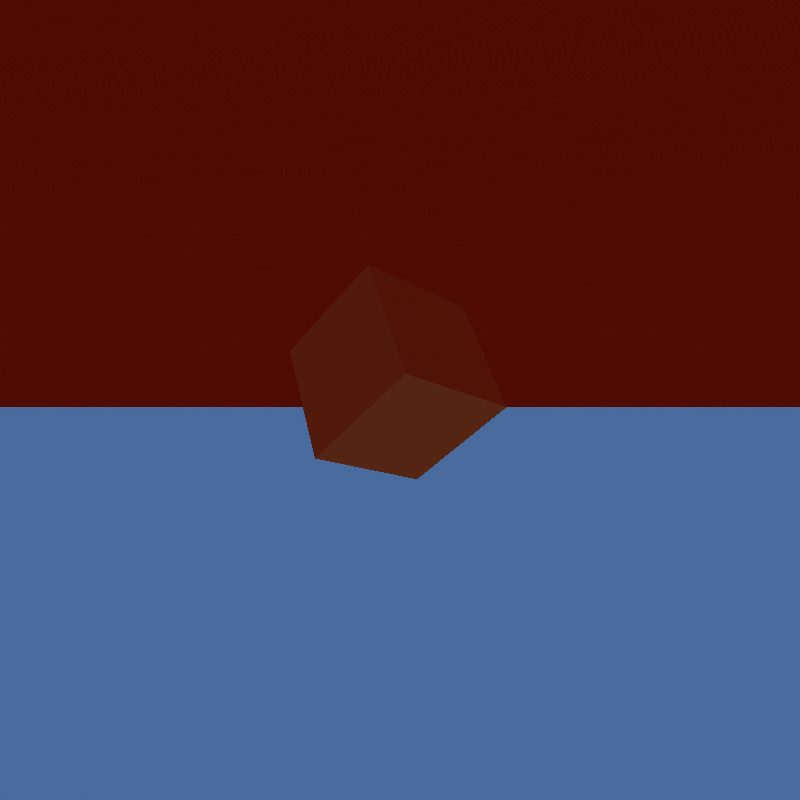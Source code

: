 # Source: desert_surrealism.blend  (saved by Blender 4.3.32; exported with 4.5.12 LTS)
import bpy
from mathutils import Matrix  # noqa: F401  (used for matrix-valued properties, if any)

bpy.ops.wm.read_factory_settings(use_empty=True)
scene = bpy.context.scene
scene.name = 'Scene'

# ---- collections
col_collection = bpy.data.collections.new('Collection'); scene.collection.children.link(col_collection)

# ---- images (referenced by path relative to the original .blend; pixels are not part of the script)
import os
ASSET_DIR = os.environ.get("B2B_ASSET_DIR", "")  # directory of the original .blend (textures are referenced by path, not embedded)
HERE = os.path.dirname(os.path.abspath(__file__))  # packed textures are extracted next to this script under _unpacked/

def load_image(name, relpath, width, height, colorspace="sRGB"):
    """Load a texture the original file referenced (path relative to the .blend, or extracted next to this script)."""
    p = next((c for c in (os.path.join(HERE, relpath), os.path.join(ASSET_DIR, relpath)) if relpath and os.path.exists(c)), "")
    if p:
        img = bpy.data.images.load(p, check_existing=True)
        img.name = name
    else:  # same state as the original file: an image datablock whose file is absent (Cycles renders it pink)
        img = bpy.data.images.new(name, width, height)
        img.source = "FILE"
        img.filepath = "//" + (relpath or name)
    img.colorspace_settings.name = colorspace
    return img
img_hdr_l_0_png = load_image('HDR_L_0.png', '_unpacked/HDR_L_0.a18cda17.png', 128, 128, 'sRGB')

# ---- materials (node trees are filled in below, after node groups)
mat_sand = bpy.data.materials.new('Sand')
mat_material = bpy.data.materials.new('Material')

# ---- node groups
ng_round = bpy.data.node_groups.new('Round', 'ShaderNodeTree')
_s = ng_round.interface.new_socket(name='Vector', in_out='OUTPUT', socket_type='NodeSocketVector')
_s = ng_round.interface.new_socket(name='Vector', in_out='INPUT', socket_type='NodeSocketVector')
_s.hide_value = True
_s = ng_round.interface.new_socket(name='Scale', in_out='INPUT', socket_type='NodeSocketFloat')
_s.default_value = 1.0
_N = ng_round.nodes; _L = ng_round.links
n0 = _N.new('NodeGroupInput'); n0.name = 'Group Input'; n0.location = (-340, 0)
n1 = _N.new('ShaderNodeSeparateXYZ'); n1.name = 'Separate XYZ'; n1.location = (140, 0)
n2 = _N.new('ShaderNodeMath'); n2.name = 'Math'; n2.location = (300, 0)
n2.operation = 'ROUND'
n3 = _N.new('ShaderNodeMath'); n3.name = 'Math.001'; n3.location = (300, -140)
n3.operation = 'ROUND'
n4 = _N.new('ShaderNodeMath'); n4.name = 'Math.002'; n4.location = (300, -280)
n4.operation = 'ROUND'
n5 = _N.new('ShaderNodeVectorMath'); n5.name = 'Vector Math'; n5.location = (-180, 0)
n5.operation = 'DIVIDE'
n6 = _N.new('ShaderNodeCombineXYZ'); n6.name = 'Combine XYZ'; n6.location = (460, 0)
n7 = _N.new('ShaderNodeVectorMath'); n7.name = 'Vector Math.001'; n7.location = (620, 0)
n7.operation = 'MULTIPLY'
n8 = _N.new('NodeGroupOutput'); n8.name = 'Group Output'; n8.location = (780, 0)
n9 = _N.new('ShaderNodeVectorMath'); n9.name = 'Vector Math.002'; n9.location = (-20, 0)
n9.inputs[1].default_value = (-0.5, -0.5, -0.5)
_L.new(n0.outputs[0], n5.inputs[0])
_L.new(n0.outputs[1], n5.inputs[3])
_L.new(n1.outputs[0], n2.inputs[0])
_L.new(n1.outputs[1], n3.inputs[0])
_L.new(n1.outputs[2], n4.inputs[0])
_L.new(n2.outputs[0], n6.inputs[0])
_L.new(n3.outputs[0], n6.inputs[1])
_L.new(n4.outputs[0], n6.inputs[2])
_L.new(n6.outputs[0], n7.inputs[0])
_L.new(n7.outputs[0], n8.inputs[0])
_L.new(n0.outputs[1], n7.inputs[1])
_L.new(n0.outputs[1], n5.inputs[1])
_L.new(n5.outputs[0], n9.inputs[0])
_L.new(n9.outputs[0], n1.inputs[0])
n8.is_active_output = True
ng_set_height = bpy.data.node_groups.new('Set Height', 'ShaderNodeTree')
_N = ng_set_height.nodes; _L = ng_set_height.links
n0 = _N.new('NodeGroupOutput'); n0.name = 'Group Output'; n0.location = (450, 0)
n1 = _N.new('NodeGroupInput'); n1.name = 'Group Input'; n1.location = (-460, 0)
n2 = _N.new('ShaderNodeTexCoord'); n2.name = 'Texture Coordinate'; n2.location = (-260, 0)
n3 = _N.new('ShaderNodeOutputAOV'); n3.name = 'AOV Output'; n3.location = (260, 0)
n3.aov_name = 'Height'
n4 = _N.new('ShaderNodeVectorTransform'); n4.name = 'Vector Transform'; n4.location = (-100, 0)
n4.vector_type = 'POINT'
n4.convert_from = 'OBJECT'
n4.convert_to = 'WORLD'
n5 = _N.new('ShaderNodeSeparateXYZ'); n5.name = 'Separate XYZ'; n5.location = (80, 0)
_L.new(n5.outputs[2], n3.inputs[1])
_L.new(n2.outputs[3], n4.inputs[0])
_L.new(n4.outputs[0], n5.inputs[0])
n0.is_active_output = True

# ---- material node trees
mat_sand.use_nodes = True; mat_sand.node_tree.nodes.clear()
_N = mat_sand.node_tree.nodes; _L = mat_sand.node_tree.links
n0 = _N.new('ShaderNodeOutputMaterial'); n0.name = 'Material Output'; n0.location = (660, 260)
n1 = _N.new('ShaderNodeTexCoord'); n1.name = 'Texture Coordinate'; n1.location = (-2260, -260)
n2 = _N.new('ShaderNodeTexWave'); n2.name = 'Wave Texture.001'; n2.location = (-1000, -240)
n2.inputs[1].default_value = 0.12
n2.inputs[2].default_value = 2.3
n2.inputs[3].default_value = 1.2
n2.inputs[4].default_value = 1.4
n2.inputs[5].default_value = 0.1549
n2.inputs[6].default_value = 0.8
n3 = _N.new('ShaderNodeMapping'); n3.name = 'Mapping'; n3.location = (-1160, -240)
n3.inputs[2].default_value = (0.0, 0.01745, 1.077)
n4 = _N.new('ShaderNodeMath'); n4.name = 'Math.005'; n4.location = (-640, -40)
n4.operation = 'MULTIPLY'
n4.inputs[1].default_value = 0.6
n5 = _N.new('ShaderNodeBump'); n5.name = 'Bump'; n5.location = (-280, 80)
n5.inputs[0].default_value = 0.374
n5.inputs[1].default_value = 0.8
n5.inputs[2].default_value = 1.0
n6 = _N.new('ShaderNodeTexWave'); n6.name = 'Wave Texture.002'; n6.location = (-1000, -600)
n6.inputs[2].default_value = 3.1
n6.inputs[3].default_value = 1.2
n6.inputs[4].default_value = 1.4
n6.inputs[5].default_value = 0.1549
n6.inputs[6].default_value = 0.8
n7 = _N.new('ShaderNodeMapping'); n7.name = 'Mapping.001'; n7.location = (-1160, -600)
n7.inputs[2].default_value = (0.0, 0.01745, 1.23)
n8 = _N.new('ShaderNodeMath'); n8.name = 'Math.006'; n8.location = (-780, -360)
n8.operation = 'MULTIPLY'
n8.inputs[1].default_value = 0.1
n9 = _N.new('ShaderNodeMath'); n9.name = 'Math.007'; n9.location = (-820, -120)
n10 = _N.new('ShaderNodeBsdfDiffuse'); n10.name = 'Diffuse BSDF'; n10.location = (40, 140)
n10.inputs[0].default_value = (0.9, 0.1943, 0.07601, 1.0)
n10.inputs[1].default_value = 0.8732
n11 = _N.new('ShaderNodeSeparateXYZ'); n11.name = 'Separate XYZ'; n11.location = (-1900, -260)
n12 = _N.new('ShaderNodeCombineXYZ'); n12.name = 'Combine XYZ'; n12.location = (-1720, -260)
n13 = _N.new('ShaderNodeTexCoord'); n13.name = 'Texture Coordinate.001'; n13.location = (-480, -300)
n14 = _N.new('ShaderNodeVectorMath'); n14.name = 'Vector Math'; n14.location = (-320, -300)
n14.operation = 'DISTANCE'
n15 = _N.new('ShaderNodeMath'); n15.name = 'Math.009'; n15.location = (-160, -300)
n15.operation = 'DIVIDE'
n15.inputs[1].default_value = 6.1
n16 = _N.new('ShaderNodeMixShader'); n16.name = 'Mix Shader'; n16.location = (500, 260)
n17 = _N.new('ShaderNodeFloatCurve'); n17.name = 'Float Curve'; n17.location = (0, -300)
_c = n17.mapping.curves[0]
while len(_c.points) > 2: _c.points.remove(_c.points[-1])
_c.points[0].location = (0.0, 0.0); _c.points[0].handle_type = 'AUTO'
_c.points[1].location = (0.6805, 0.0); _c.points[1].handle_type = 'VECTOR'
_p = _c.points.new(0.82158, 0.85795); _p.handle_type = 'AUTO'
_p = _c.points.new(0.94191, 1.0); _p.handle_type = 'VECTOR'
_p = _c.points.new(1.0, 1.0); _p.handle_type = 'AUTO'
n17.mapping.update()
n18 = _N.new('ShaderNodeHoldout'); n18.name = 'Holdout'; n18.location = (260, 240)
n19 = _N.new('ShaderNodeTexImage'); n19.name = 'Image Texture'; n19.location = (0, -640)
n19.image = img_hdr_l_0_png
n19.interpolation = 'Closest'
n20 = _N.new('ShaderNodeTexCoord'); n20.name = 'Texture Coordinate.002'; n20.location = (-320, -640)
n21 = _N.new('ShaderNodeVectorMath'); n21.name = 'Vector Math.003'; n21.location = (-160, -640)
n21.operation = 'SCALE'
n21.inputs[3].default_value = 4.0
n22 = _N.new('ShaderNodeMath'); n22.name = 'Math.010'; n22.location = (280, -300)
n22.operation = 'GREATER_THAN'
n23 = _N.new('ShaderNodeGroup'); n23.name = 'Group'; n23.location = (-2080, -260)
n23.mute = True
n23.node_tree = ng_round
n23.inputs[1].default_value = 0.01562
n24 = _N.new('ShaderNodeGroup'); n24.name = 'Group.001'; n24.location = (558, 12)
n24.node_tree = ng_set_height
_L.new(n3.outputs[0], n2.inputs[0])
_L.new(n9.outputs[0], n4.inputs[0])
_L.new(n4.outputs[0], n5.inputs[3])
_L.new(n7.outputs[0], n6.inputs[0])
_L.new(n6.outputs[0], n8.inputs[0])
_L.new(n2.outputs[0], n9.inputs[0])
_L.new(n8.outputs[0], n9.inputs[1])
_L.new(n23.outputs[0], n11.inputs[0])
_L.new(n11.outputs[0], n12.inputs[0])
_L.new(n11.outputs[1], n12.inputs[1])
_L.new(n12.outputs[0], n3.inputs[0])
_L.new(n5.outputs[0], n10.inputs[2])
_L.new(n13.outputs[3], n14.inputs[0])
_L.new(n14.outputs[1], n15.inputs[0])
_L.new(n15.outputs[0], n17.inputs[1])
_L.new(n10.outputs[0], n16.inputs[1])
_L.new(n18.outputs[0], n16.inputs[2])
_L.new(n12.outputs[0], n7.inputs[0])
_L.new(n21.outputs[0], n19.inputs[0])
_L.new(n20.outputs[5], n21.inputs[0])
_L.new(n17.outputs[0], n22.inputs[0])
_L.new(n19.outputs[0], n22.inputs[1])
_L.new(n22.outputs[0], n16.inputs[0])
_L.new(n1.outputs[3], n23.inputs[0])
_L.new(n10.outputs[0], n0.inputs[0])
n0.is_active_output = True
mat_material.use_nodes = True; mat_material.node_tree.nodes.clear()
_N = mat_material.node_tree.nodes; _L = mat_material.node_tree.links
n0 = _N.new('ShaderNodeBsdfPrincipled'); n0.name = 'Principled BSDF'; n0.location = (10, 300)
n0.inputs[0].default_value = (1.0, 1.0, 1.0, 1.0)
n0.inputs[2].default_value = 0.861
n1 = _N.new('ShaderNodeOutputMaterial'); n1.name = 'Material Output'; n1.location = (300, 300)
n2 = _N.new('ShaderNodeGroup'); n2.name = 'Group'; n2.location = (320, -80)
n2.node_tree = ng_set_height
_L.new(n0.outputs[0], n1.inputs[0])
n1.is_active_output = True

# ---- world
world_world = bpy.data.worlds.new('World'); scene.world = world_world
world_world.use_nodes = True; world_world.node_tree.nodes.clear()
_N = world_world.node_tree.nodes; _L = world_world.node_tree.links
n0 = _N.new('ShaderNodeOutputWorld'); n0.name = 'World Output'; n0.location = (800, 300)
n1 = _N.new('ShaderNodeBackground'); n1.name = 'Background'; n1.location = (420, 180)
n1.inputs[0].default_value = (0.1444, 0.3169, 0.7325, 1.0)
n2 = _N.new('ShaderNodeTexSky'); n2.name = 'Sky Texture'; n2.location = (-460, 300)
n2.sun_elevation = 0.3613
n2.sun_rotation = 1.203
n2.altitude = 50.0
n2.air_density = 2.005
n2.dust_density = 0.4737
n2.ozone_density = 8.703
n3 = _N.new('ShaderNodeHueSaturation'); n3.name = 'Hue/Saturation/Value'; n3.location = (-240, 300)
n3.inputs[0].default_value = 0.45
n3.inputs[1].default_value = 1.3
n4 = _N.new('ShaderNodeTexSky'); n4.name = 'Sky Texture.001'; n4.location = (-240, 100)
n4.sky_type = 'PREETHAM'
n4.sun_elevation = 0.3613
n4.sun_rotation = 1.203
n4.altitude = 50.0
n4.air_density = 2.005
n4.dust_density = 0.4737
n4.ozone_density = 8.703
n5 = _N.new('ShaderNodeMixShader'); n5.name = 'Mix Shader'; n5.location = (620, 300)
n6 = _N.new('ShaderNodeLightPath'); n6.name = 'Light Path'; n6.location = (-40, 300)
n7 = _N.new('ShaderNodeBackground'); n7.name = 'Background.001'; n7.location = (120, 380)
n7.inputs[0].default_value = (1.0, 0.2159, 0.08446, 1.0)
n7.inputs[1].default_value = 0.2
n8 = _N.new('ShaderNodeGroup'); n8.name = 'Group'; n8.location = (480, 20)
n8.node_tree = ng_set_height
_L.new(n2.outputs[0], n3.inputs[4])
_L.new(n6.outputs[0], n5.inputs[0])
_L.new(n1.outputs[0], n5.inputs[2])
_L.new(n7.outputs[0], n5.inputs[1])
_L.new(n5.outputs[0], n0.inputs[0])
n0.is_active_output = True
world_world.color = (0.05088, 0.05088, 0.05088)
world_world.use_sun_shadow = False
world_world.sun_shadow_jitter_overblur = 0.0

# ---- cameras
cam_camera = bpy.data.cameras.new('Camera')
cam_camera.lens = 33.0

# ---- lights
light_sun = bpy.data.lights.new('Sun', 'SUN')
light_sun.color = (1.0, 0.8313, 0.5508)
light_sun.energy = 8.0

# ---- meshes
me_plane = bpy.data.meshes.new('Plane')
me_plane.from_pydata([(-1038.0, -1038.0, 0.0), (1038.0, -1038.0, 0.0), (-1038.0, 1038.0, 0.0), (1038.0, 1038.0, 0.0)], [], [(0, 1, 3, 2)])
me_plane.polygons.foreach_set('use_smooth', [True] * 1)
_uv = me_plane.uv_layers.new(name='UVMap')
_uv.uv.foreach_set('vector', [0.0, 0.0, 1.0, 0.0, 1.0, 1.0, 0.0, 1.0])
me_plane.materials.append(mat_sand)
me_plane.update()
me_cube_001 = bpy.data.meshes.new('Cube.001')
me_cube_001.from_pydata([(-1.0, -1.0, -1.0), (-1.0, -1.0, 1.0), (-1.0, 1.0, -1.0), (-1.0, 1.0, 1.0), (1.0, -1.0, -1.0), (1.0, -1.0, 1.0), (1.0, 1.0, -1.0), (1.0, 1.0, 1.0)], [], [(0, 1, 3, 2), (2, 3, 7, 6), (6, 7, 5, 4), (4, 5, 1, 0), (2, 6, 4, 0), (7, 3, 1, 5)])
_uv = me_cube_001.uv_layers.new(name='UVMap')
_uv.uv.foreach_set('vector', [0.375, 0.0, 0.625, 0.0, 0.625, 0.25, 0.375, 0.25, 0.375, 0.25, 0.625, 0.25, 0.625, 0.5, 0.375, 0.5, 0.375, 0.5, 0.625, 0.5, 0.625, 0.75, 0.375, 0.75, 0.375, 0.75, 0.625, 0.75, 0.625, 1.0, 0.375, 1.0, 0.125, 0.5, 0.375, 0.5, 0.375, 0.75, 0.125, 0.75, 0.625, 0.5, 0.875, 0.5, 0.875, 0.75, 0.625, 0.75])
me_cube_001.materials.append(mat_material)
me_cube_001.update()

# ---- objects
ob_plane = bpy.data.objects.new('Plane', me_plane)
ob_empty = bpy.data.objects.new('Empty', None)
ob_camera = bpy.data.objects.new('Camera', cam_camera)
ob_sun = bpy.data.objects.new('Sun', light_sun)
ob_cube = bpy.data.objects.new('Cube', me_cube_001)

# ---- transforms, parenting, visibility, modifiers, constraints
ob_plane.location = (0.0, 0.0, 0.0)
_m = ob_plane.modifiers.new('Subdivision', 'SUBSURF')
_m.subdivision_type = 'SIMPLE'
_m.levels = 10
_m.render_levels = 10
_m.show_only_control_edges = False
_m = ob_plane.modifiers.new('Displace', 'DISPLACE')
_m.strength = 50.0
_m.direction = 'Z'
_m.texture_coords = 'OBJECT'
_m.texture_coords_object = ob_empty
ob_empty.location = (0.0, 0.0, 0.0)
ob_empty.scale = (1000.0, 1000.0, 1000.0)
ob_camera.location = (-641.7, 751.9, 14.0)
ob_camera.rotation_euler = (1.591, -1.106e-08, -2.498)
ob_camera.scale = (1.0, 1.0, 1.0)
ob_sun.location = (-639.6, 748.1, 15.68)
ob_sun.rotation_euler = (1.008, -0.566, -7.456)
ob_cube.location = (-638.8, 748.1, 14.24)
ob_cube.rotation_euler = (0.2484, 0.5995, -0.05468)
ob_cube.scale = (0.4363, 0.4363, 0.4363)

# ---- collection membership
col_collection.objects.link(ob_plane)
col_collection.objects.link(ob_empty)
col_collection.objects.link(ob_camera)
col_collection.objects.link(ob_sun)
col_collection.objects.link(ob_cube)

# ---- scene / render settings (as saved in the file)
scene.camera = ob_camera
scene.frame_start = 1; scene.frame_end = 250; scene.frame_set(1)
scene.render.engine = 'BLENDER_EEVEE_NEXT'
scene.render.image_settings.file_format = 'JPEG'
scene.render.image_settings.color_mode = 'RGB'
scene.render.image_settings.quality = 100
scene.render.resolution_x = 512
scene.render.resolution_y = 512
scene.render.filter_size = 0.01
scene.render.use_border = True
scene.render.use_crop_to_border = True
scene.cycles.denoising_use_gpu = True
scene.cycles.samples = 96
scene.cycles.film_exposure = 0.46
scene.cycles.pixel_filter_type = 'GAUSSIAN'
scene.cycles.filter_width = 0.01
scene.eevee.fast_gi_resolution = '1'
scene.eevee.shadow_ray_count = 2
scene.eevee.shadow_step_count = 8
scene.eevee.ray_tracing_options.resolution_scale = '1'
scene.eevee.ray_tracing_options.screen_trace_quality = 1.0
scene.eevee.use_raytracing = True
scene.view_settings.look = 'Medium Contrast'
scene.view_settings.view_transform = 'Standard'
bpy.context.view_layer.update()
